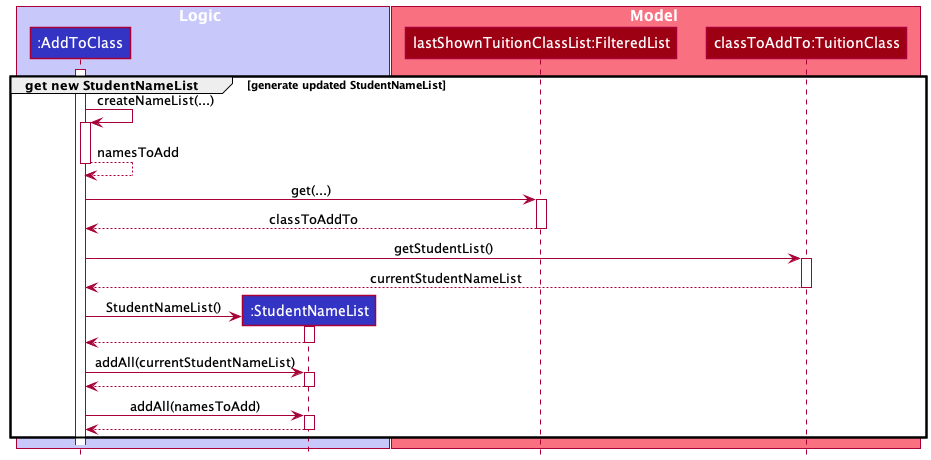

The diagram above was rendered by PlantUML. Its source (embedded in the PNG):
@startuml
!include style.puml

group get new StudentNameList [generate updated StudentNameList]

box Logic LOGIC_COLOR_T1
participant ":AddToClass" as AddToClass LOGIC_COLOR
participant ":StudentNameList" as updatedNameList LOGIC_COLOR
end box

box Model MODEL_COLOR_T1
participant "lastShownTuitionClassList:FilteredList" as FilteredClass MODEL_COLOR
participant "classToAddTo:TuitionClass" as classToAddTo MODEL_COLOR
end box

activate AddToClass

AddToClass -> AddToClass : createNameList(...)
activate AddToClass
return namesToAdd

AddToClass -> FilteredClass : get(...)
activate FilteredClass
return classToAddTo

AddToClass -> classToAddTo : getStudentList()
activate classToAddTo
return currentStudentNameList


create updatedNameList
AddToClass -> updatedNameList : StudentNameList()
activate updatedNameList
return

AddToClass -> updatedNameList : addAll(currentStudentNameList)
activate updatedNameList
return

AddToClass -> updatedNameList : addAll(namesToAdd)
activate updatedNameList
return

end
@enduml